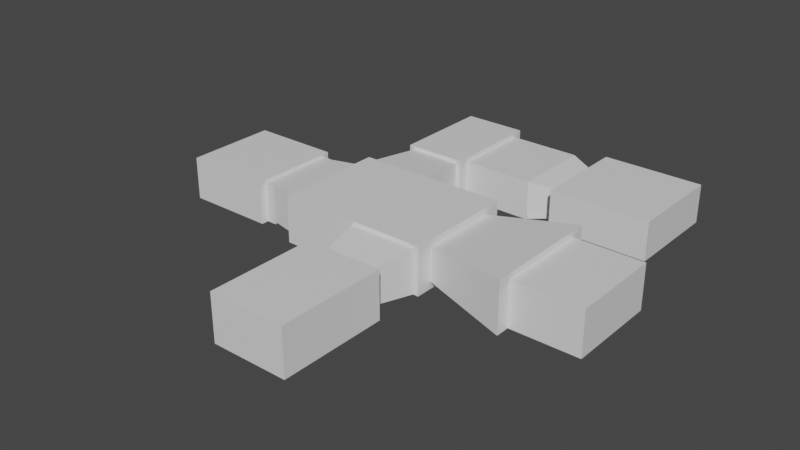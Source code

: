 # Source: laboratory_complex.blend  (saved by Blender 2.80.75; exported with 4.5.12 LTS)
import bpy
from mathutils import Matrix  # noqa: F401  (used for matrix-valued properties, if any)

bpy.ops.wm.read_factory_settings(use_empty=True)
scene = bpy.context.scene
scene.name = 'Scene'

# ---- collections
col_collection = bpy.data.collections.new('Collection'); scene.collection.children.link(col_collection)

# ---- materials (node trees are filled in below, after node groups)
mat_material = bpy.data.materials.new('Material')
mat_material.alpha_threshold = 0.0
mat_material.use_transparent_shadow = False
mat_material.line_color = (0.0, 0.0, 0.0, 1.0)

# ---- material node trees
mat_material.use_nodes = True; mat_material.node_tree.nodes.clear()
_N = mat_material.node_tree.nodes; _L = mat_material.node_tree.links
n0 = _N.new('ShaderNodeOutputMaterial'); n0.name = 'Material Output'; n0.location = (300, 300)
n1 = _N.new('ShaderNodeBsdfPrincipled'); n1.name = 'Principled BSDF'; n1.location = (10, 300)
n1.distribution = 'GGX'
n1.subsurface_method = 'BURLEY'
n1.inputs[2].default_value = 0.4
n1.inputs[3].default_value = 1.45
n1.inputs[27].default_value = (0.0, 0.0, 0.0, 1.0)
n1.inputs[28].default_value = 1.0
_L.new(n1.outputs[0], n0.inputs[0])
n0.is_active_output = True

# ---- world
world_world = bpy.data.worlds.new('World'); scene.world = world_world
world_world.use_nodes = True; world_world.node_tree.nodes.clear()
_N = world_world.node_tree.nodes; _L = world_world.node_tree.links
n0 = _N.new('ShaderNodeOutputWorld'); n0.name = 'World Output'; n0.location = (300, 300)
n1 = _N.new('ShaderNodeBackground'); n1.name = 'Background'; n1.location = (10, 300)
n1.inputs[0].default_value = (0.05088, 0.05088, 0.05088, 1.0)
_L.new(n1.outputs[0], n0.inputs[0])
n0.is_active_output = True
world_world.color = (0.05088, 0.05088, 0.05088)
world_world.use_sun_shadow = False
world_world.sun_shadow_jitter_overblur = 0.0

# ---- meshes
me_cube = bpy.data.meshes.new('Cube')
me_cube.from_pydata([(2.269, 2.353, 1.0), (2.269, 2.353, -1.0), (2.269, -2.353, 1.0), (2.269, -2.353, -1.0), (-2.269, 2.353, 1.0), (-2.269, 2.353, -1.0), (-2.269, -2.353, 1.0), (-2.269, -2.353, -1.0), (2.269, 2.021, 0.859), (2.269, 2.021, -0.859), (2.269, -2.021, 0.859), (2.269, -2.021, -0.859), (2.843, 2.021, 0.859), (2.843, 2.021, -0.859), (2.843, -2.021, 0.859), (2.843, -2.021, -0.859), (4.591, 2.291, 0.9738), (4.591, 2.291, -0.9738), (4.591, -2.291, 0.9738), (4.591, -2.291, -0.9738), (4.591, 2.854, 1.213), (4.591, 2.854, -1.213), (4.591, -2.854, 1.213), (4.591, -2.854, -1.213), (8.41, 2.854, 1.213), (8.41, 2.854, -1.213), (8.41, -2.854, 1.213), (8.41, -2.854, -1.213), (12.35, 2.854, 1.213), (12.35, 2.854, -1.213), (12.35, -2.854, 1.213), (12.35, -2.854, -1.213), (8.645, -2.854, 1.068), (8.645, -2.854, -1.068), (12.11, -2.854, 1.068), (12.11, -2.854, -1.068), (9.139, -5.362, 0.764), (9.139, -5.362, -0.764), (11.62, -5.362, 0.764), (11.62, -5.362, -0.764), (8.416, -5.362, 1.209), (8.416, -5.362, -1.209), (12.34, -5.362, 1.209), (12.34, -5.362, -1.209), (8.416, -10.9, 1.209), (8.416, -10.9, -1.209), (12.34, -10.9, 1.209), (12.34, -10.9, -1.209), (4.806, 2.854, 1.077), (4.806, 2.854, -1.077), (8.196, 2.854, 1.077), (8.196, 2.854, -1.077), (5.169, 5.701, 0.846), (5.169, 5.701, -0.846), (7.833, 5.701, 0.846), (7.833, 5.701, -0.846), (4.895, 5.701, 1.02), (4.895, 5.701, -1.02), (8.107, 5.701, 1.02), (8.107, 5.701, -1.02), (4.895, 10.9, 1.02), (4.895, 10.9, -1.02), (8.107, 10.9, 1.02), (8.107, 10.9, -1.02), (8.107, 6.229, 0.8129), (8.107, 6.229, -0.8129), (8.107, 10.37, 0.8129), (8.107, 10.37, -0.8129), (11.78, 6.229, 0.8129), (11.78, 6.229, -0.8129), (11.78, 10.37, 0.8129), (11.78, 10.37, -0.8129), (13.33, 6.905, 0.5476), (13.33, 6.905, -0.5476), (13.33, 9.695, 0.5476), (13.33, 9.695, -0.5476), (13.33, 5.773, 0.9919), (13.33, 5.773, -0.9919), (13.33, 10.83, 0.9919), (13.33, 10.83, -0.9919), (18.47, 5.773, 0.9919), (18.47, 5.773, -0.9919), (18.47, 10.83, 0.9919), (18.47, 10.83, -0.9919), (12.35, 2.006, 0.8525), (12.35, 2.006, -0.8525), (12.35, -2.006, 0.8525), (12.35, -2.006, -0.8525), (16.66, 3.084, 1.311), (16.66, 3.084, -1.311), (16.66, -3.084, 1.311), (16.66, -3.084, -1.311), (16.66, 2.369, 1.007), (16.66, 2.369, -1.007), (16.66, -2.369, 1.007), (16.66, -2.369, -1.007), (20.19, 2.369, 1.007), (20.19, 2.369, -1.007), (20.19, -2.369, 1.007), (20.19, -2.369, -1.007), (-2.269, 2.353, -1.0), (-2.269, -2.353, -1.0), (2.269, 2.353, -1.0), (2.269, -2.353, -1.0), (-2.269, 2.353, -1.203), (-2.269, -2.353, -1.203), (2.269, 2.353, -1.203), (2.269, -2.353, -1.203), (2.832, -2.021, -1.035), (2.832, 2.021, -1.035), (4.58, -2.291, -1.15), (4.58, 2.291, -1.15), (2.269, -2.021, -1.169), (2.269, 2.021, -1.169), (2.843, -2.021, -1.169), (2.843, 2.021, -1.169), (12.11, -2.868, -1.181), (8.645, -2.868, -1.181), (11.62, -5.376, -0.8769), (9.139, -5.376, -0.8769), (8.196, 2.858, -1.133), (4.806, 2.858, -1.133), (7.833, 5.706, -0.9024), (5.169, 5.706, -0.9024), (11.84, 10.37, -1.163), (11.84, 6.229, -1.163), (13.39, 9.695, -0.8979), (13.39, 6.905, -0.8979), (16.66, -2.369, -1.289), (16.66, 2.369, -1.289), (20.19, -2.369, -1.289), (20.19, 2.369, -1.289), (8.107, 10.37, -1.208), (8.107, 6.229, -1.208), (11.78, 10.37, -1.208), (11.78, 6.229, -1.208)], [], [(0, 4, 6, 2), (3, 2, 6, 7), (7, 6, 4, 5), (5, 1, 102, 100), (2, 3, 11, 10), (5, 4, 0, 1), (8, 10, 14, 12), (1, 0, 8, 9), (3, 1, 9, 11), (0, 2, 10, 8), (15, 13, 109, 108), (9, 8, 12, 13), (13, 15, 114, 115), (10, 11, 15, 14), (16, 18, 22, 20), (14, 15, 19, 18), (12, 14, 18, 16), (13, 12, 16, 17), (21, 20, 48, 49), (17, 16, 20, 21), (19, 17, 21, 23), (18, 19, 23, 22), (27, 25, 29, 31), (23, 21, 25, 27), (22, 23, 27, 26), (20, 22, 26, 24), (28, 30, 86, 84), (30, 26, 32, 34), (24, 26, 30, 28), (25, 24, 28, 29), (34, 32, 36, 38), (26, 27, 33, 32), (27, 31, 35, 33), (31, 30, 34, 35), (39, 38, 42, 43), (35, 34, 38, 39), (35, 39, 118, 116), (32, 33, 37, 36), (41, 43, 47, 45), (37, 39, 43, 41), (36, 37, 41, 40), (38, 36, 40, 42), (44, 45, 47, 46), (40, 41, 45, 44), (42, 40, 44, 46), (43, 42, 46, 47), (48, 50, 54, 52), (20, 24, 50, 48), (24, 25, 51, 50), (25, 21, 49, 51), (52, 54, 58, 56), (49, 48, 52, 53), (55, 51, 120, 122), (50, 51, 55, 54), (59, 57, 61, 63), (53, 52, 56, 57), (55, 53, 57, 59), (54, 55, 59, 58), (61, 60, 62, 63), (62, 58, 64, 66), (56, 58, 62, 60), (57, 56, 60, 61), (64, 65, 69, 68), (58, 59, 65, 64), (59, 63, 67, 65), (63, 62, 66, 67), (70, 68, 72, 74), (66, 64, 68, 70), (67, 66, 70, 71), (69, 65, 133, 135), (73, 75, 79, 77), (71, 70, 74, 75), (71, 75, 126, 124), (68, 69, 73, 72), (78, 76, 80, 82), (72, 73, 77, 76), (74, 72, 76, 78), (75, 74, 78, 79), (80, 81, 83, 82), (79, 78, 82, 83), (77, 79, 83, 81), (76, 77, 81, 80), (84, 86, 90, 88), (29, 28, 84, 85), (31, 29, 85, 87), (30, 31, 87, 86), (91, 89, 93, 95), (85, 84, 88, 89), (87, 85, 89, 91), (86, 87, 91, 90), (92, 94, 98, 96), (90, 91, 95, 94), (88, 90, 94, 92), (89, 88, 92, 93), (97, 96, 98, 99), (93, 92, 96, 97), (99, 95, 128, 130), (94, 95, 99, 98), (102, 103, 107, 106), (3, 7, 101, 103), (7, 5, 100, 101), (1, 3, 103, 102), (104, 106, 107, 105), (100, 102, 106, 104), (103, 101, 105, 107), (101, 100, 104, 105), (108, 109, 111, 110), (13, 17, 111, 109), (19, 15, 108, 110), (17, 19, 110, 111), (112, 113, 115, 114), (11, 9, 113, 112), (9, 13, 115, 113), (15, 11, 112, 114), (117, 116, 118, 119), (39, 37, 119, 118), (37, 33, 117, 119), (33, 35, 116, 117), (120, 121, 123, 122), (53, 55, 122, 123), (51, 49, 121, 120), (49, 53, 123, 121), (125, 124, 126, 127), (75, 73, 127, 126), (73, 69, 125, 127), (69, 71, 124, 125), (128, 129, 131, 130), (97, 99, 130, 131), (95, 93, 129, 128), (93, 97, 131, 129), (133, 132, 134, 135), (71, 69, 135, 134), (67, 71, 134, 132), (65, 67, 132, 133)])
_uv = me_cube.uv_layers.new(name='UVMap')
_uv.uv.foreach_set('vector', [0.375, 0.0, 0.625, 0.0, 0.625, 0.25, 0.375, 0.25, 0.375, 0.25, 0.625, 0.25, 0.625, 0.5, 0.375, 0.5, 0.375, 0.5, 0.625, 0.5, 0.625, 0.75, 0.375, 0.75, 0.625, 0.5, 0.625, 0.75, 0.625, 0.75, 0.625, 0.5, 0.625, 0.25, 0.375, 0.25, 0.375, 0.25, 0.625, 0.25, 0.625, 0.5, 0.875, 0.5, 0.875, 0.75, 0.625, 0.75, 0.375, 0.0, 0.375, 0.25, 0.375, 0.25, 0.375, 0.0, 0.625, 0.75, 0.875, 0.75, 0.875, 0.75, 0.625, 0.75, 0.625, 1.0, 0.625, 0.75, 0.625, 0.75, 0.625, 1.0, 0.375, 0.0, 0.375, 0.25, 0.375, 0.25, 0.375, 0.0, 0.625, 1.0, 0.625, 0.75, 0.625, 0.75, 0.625, 1.0, 0.625, 0.75, 0.875, 0.75, 0.875, 0.75, 0.625, 0.75, 0.625, 0.75, 0.625, 1.0, 0.625, 1.0, 0.625, 0.75, 0.625, 0.25, 0.375, 0.25, 0.375, 0.25, 0.625, 0.25, 0.375, 0.0, 0.375, 0.25, 0.375, 0.25, 0.375, 0.0, 0.625, 0.25, 0.375, 0.25, 0.375, 0.25, 0.625, 0.25, 0.375, 0.0, 0.375, 0.25, 0.375, 0.25, 0.375, 0.0, 0.625, 0.75, 0.875, 0.75, 0.875, 0.75, 0.625, 0.75, 0.625, 0.75, 0.875, 0.75, 0.875, 0.75, 0.625, 0.75, 0.625, 0.75, 0.875, 0.75, 0.875, 0.75, 0.625, 0.75, 0.625, 1.0, 0.625, 0.75, 0.625, 0.75, 0.625, 1.0, 0.625, 0.25, 0.375, 0.25, 0.375, 0.25, 0.625, 0.25, 0.625, 1.0, 0.625, 0.75, 0.625, 0.75, 0.625, 1.0, 0.625, 1.0, 0.625, 0.75, 0.625, 0.75, 0.625, 1.0, 0.625, 0.25, 0.375, 0.25, 0.375, 0.25, 0.625, 0.25, 0.375, 0.0, 0.375, 0.25, 0.375, 0.25, 0.375, 0.0, 0.375, 0.0, 0.375, 0.25, 0.375, 0.25, 0.375, 0.0, 0.375, 0.25, 0.375, 0.25, 0.375, 0.25, 0.375, 0.25, 0.375, 0.0, 0.375, 0.25, 0.375, 0.25, 0.375, 0.0, 0.625, 0.75, 0.875, 0.75, 0.875, 0.75, 0.625, 0.75, 0.375, 0.25, 0.375, 0.25, 0.375, 0.25, 0.375, 0.25, 0.625, 0.25, 0.375, 0.25, 0.375, 0.25, 0.625, 0.25, 0.625, 1.0, 0.625, 1.0, 0.625, 1.0, 0.625, 1.0, 0.125, 0.75, 0.375, 0.75, 0.375, 0.75, 0.125, 0.75, 0.125, 0.75, 0.375, 0.75, 0.375, 0.75, 0.125, 0.75, 0.125, 0.75, 0.375, 0.75, 0.375, 0.75, 0.125, 0.75, 0.125, 0.75, 0.125, 0.75, 0.125, 0.75, 0.125, 0.75, 0.625, 0.25, 0.375, 0.25, 0.375, 0.25, 0.625, 0.25, 0.625, 1.0, 0.625, 1.0, 0.625, 1.0, 0.625, 1.0, 0.625, 1.0, 0.625, 1.0, 0.625, 1.0, 0.625, 1.0, 0.625, 0.25, 0.375, 0.25, 0.375, 0.25, 0.625, 0.25, 0.375, 0.25, 0.375, 0.25, 0.375, 0.25, 0.375, 0.25, 0.625, 0.25, 0.375, 0.25, 0.375, 0.25, 0.625, 0.25, 0.625, 0.25, 0.375, 0.25, 0.375, 0.25, 0.625, 0.25, 0.375, 0.25, 0.375, 0.25, 0.375, 0.25, 0.375, 0.25, 0.125, 0.75, 0.375, 0.75, 0.375, 0.75, 0.125, 0.75, 0.375, 0.0, 0.375, 0.0, 0.375, 0.0, 0.375, 0.0, 0.375, 0.0, 0.375, 0.0, 0.375, 0.0, 0.375, 0.0, 0.875, 0.75, 0.625, 0.75, 0.625, 0.75, 0.875, 0.75, 0.625, 0.75, 0.625, 0.75, 0.625, 0.75, 0.625, 0.75, 0.375, 0.0, 0.375, 0.0, 0.375, 0.0, 0.375, 0.0, 0.625, 0.75, 0.875, 0.75, 0.875, 0.75, 0.625, 0.75, 0.625, 0.75, 0.625, 0.75, 0.625, 0.75, 0.625, 0.75, 0.875, 0.75, 0.625, 0.75, 0.625, 0.75, 0.875, 0.75, 0.625, 0.75, 0.625, 0.75, 0.625, 0.75, 0.625, 0.75, 0.625, 0.75, 0.875, 0.75, 0.875, 0.75, 0.625, 0.75, 0.625, 0.75, 0.625, 0.75, 0.625, 0.75, 0.625, 0.75, 0.875, 0.75, 0.625, 0.75, 0.625, 0.75, 0.875, 0.75, 0.625, 0.75, 0.875, 0.75, 0.875, 0.75, 0.625, 0.75, 0.375, 0.0, 0.375, 0.0, 0.375, 0.0, 0.375, 0.0, 0.375, 0.0, 0.375, 0.0, 0.375, 0.0, 0.375, 0.0, 0.625, 0.75, 0.875, 0.75, 0.875, 0.75, 0.625, 0.75, 0.875, 0.75, 0.625, 0.75, 0.625, 0.75, 0.875, 0.75, 0.875, 0.75, 0.625, 0.75, 0.625, 0.75, 0.875, 0.75, 0.625, 0.75, 0.625, 0.75, 0.625, 0.75, 0.625, 0.75, 0.625, 0.75, 0.875, 0.75, 0.875, 0.75, 0.625, 0.75, 0.375, 0.0, 0.375, 0.0, 0.375, 0.0, 0.375, 0.0, 0.375, 0.0, 0.375, 0.0, 0.375, 0.0, 0.375, 0.0, 0.625, 0.75, 0.875, 0.75, 0.875, 0.75, 0.625, 0.75, 0.625, 0.75, 0.625, 0.75, 0.625, 0.75, 0.625, 0.75, 0.625, 0.75, 0.625, 0.75, 0.625, 0.75, 0.625, 0.75, 0.625, 0.75, 0.875, 0.75, 0.875, 0.75, 0.625, 0.75, 0.625, 0.75, 0.625, 0.75, 0.625, 0.75, 0.625, 0.75, 0.875, 0.75, 0.625, 0.75, 0.625, 0.75, 0.875, 0.75, 0.375, 0.0, 0.375, 0.0, 0.375, 0.0, 0.375, 0.0, 0.875, 0.75, 0.625, 0.75, 0.625, 0.75, 0.875, 0.75, 0.375, 0.0, 0.375, 0.0, 0.375, 0.0, 0.375, 0.0, 0.625, 0.75, 0.875, 0.75, 0.875, 0.75, 0.625, 0.75, 0.875, 0.75, 0.625, 0.75, 0.625, 0.75, 0.875, 0.75, 0.625, 0.75, 0.875, 0.75, 0.875, 0.75, 0.625, 0.75, 0.625, 0.75, 0.625, 0.75, 0.625, 0.75, 0.625, 0.75, 0.875, 0.75, 0.625, 0.75, 0.625, 0.75, 0.875, 0.75, 0.375, 0.0, 0.375, 0.25, 0.375, 0.25, 0.375, 0.0, 0.625, 0.75, 0.875, 0.75, 0.875, 0.75, 0.625, 0.75, 0.625, 1.0, 0.625, 0.75, 0.625, 0.75, 0.625, 1.0, 0.375, 0.75, 0.125, 0.75, 0.125, 0.75, 0.375, 0.75, 0.625, 1.0, 0.625, 0.75, 0.625, 0.75, 0.625, 1.0, 0.625, 0.75, 0.875, 0.75, 0.875, 0.75, 0.625, 0.75, 0.625, 1.0, 0.625, 0.75, 0.625, 0.75, 0.625, 1.0, 0.375, 0.75, 0.125, 0.75, 0.125, 0.75, 0.375, 0.75, 0.375, 0.0, 0.375, 0.25, 0.375, 0.25, 0.375, 0.0, 0.375, 0.75, 0.125, 0.75, 0.125, 0.75, 0.375, 0.75, 0.375, 0.0, 0.375, 0.25, 0.375, 0.25, 0.375, 0.0, 0.625, 0.75, 0.875, 0.75, 0.875, 0.75, 0.625, 0.75, 0.125, 0.5, 0.375, 0.5, 0.375, 0.75, 0.125, 0.75, 0.625, 0.75, 0.875, 0.75, 0.875, 0.75, 0.625, 0.75, 0.125, 0.75, 0.125, 0.75, 0.125, 0.75, 0.125, 0.75, 0.375, 0.75, 0.125, 0.75, 0.125, 0.75, 0.375, 0.75, 0.625, 0.75, 0.625, 1.0, 0.625, 1.0, 0.625, 0.75, 0.375, 0.25, 0.375, 0.5, 0.375, 0.5, 0.375, 0.25, 0.375, 0.5, 0.375, 0.75, 0.375, 0.75, 0.375, 0.5, 0.625, 0.75, 0.625, 1.0, 0.625, 1.0, 0.625, 0.75, 0.375, 0.75, 0.625, 0.75, 0.625, 1.0, 0.375, 1.0, 0.625, 0.5, 0.625, 0.75, 0.625, 0.75, 0.625, 0.5, 0.375, 0.25, 0.375, 0.5, 0.375, 0.5, 0.375, 0.25, 0.375, 0.5, 0.375, 0.75, 0.375, 0.75, 0.375, 0.5, 0.625, 1.0, 0.625, 0.75, 0.625, 0.75, 0.625, 1.0, 0.625, 0.75, 0.625, 0.75, 0.625, 0.75, 0.625, 0.75, 0.375, 0.25, 0.375, 0.25, 0.375, 0.25, 0.375, 0.25, 0.625, 0.75, 0.625, 1.0, 0.625, 1.0, 0.625, 0.75, 0.625, 1.0, 0.625, 0.75, 0.625, 0.75, 0.625, 1.0, 0.625, 1.0, 0.625, 0.75, 0.625, 0.75, 0.625, 1.0, 0.625, 0.75, 0.625, 0.75, 0.625, 0.75, 0.625, 0.75, 0.375, 0.25, 0.375, 0.25, 0.375, 0.25, 0.375, 0.25, 0.625, 1.0, 0.625, 1.0, 0.625, 1.0, 0.625, 1.0, 0.625, 1.0, 0.625, 1.0, 0.625, 1.0, 0.625, 1.0, 0.375, 0.25, 0.375, 0.25, 0.375, 0.25, 0.375, 0.25, 0.625, 1.0, 0.625, 1.0, 0.625, 1.0, 0.625, 1.0, 0.625, 0.75, 0.625, 0.75, 0.625, 0.75, 0.625, 0.75, 0.625, 0.75, 0.625, 0.75, 0.625, 0.75, 0.625, 0.75, 0.625, 0.75, 0.625, 0.75, 0.625, 0.75, 0.625, 0.75, 0.625, 0.75, 0.625, 0.75, 0.625, 0.75, 0.625, 0.75, 0.625, 0.75, 0.625, 0.75, 0.625, 0.75, 0.625, 0.75, 0.625, 0.75, 0.625, 0.75, 0.625, 0.75, 0.625, 0.75, 0.625, 0.75, 0.625, 0.75, 0.625, 0.75, 0.625, 0.75, 0.625, 0.75, 0.625, 0.75, 0.625, 0.75, 0.625, 0.75, 0.625, 1.0, 0.625, 0.75, 0.625, 0.75, 0.625, 1.0, 0.125, 0.5, 0.125, 0.75, 0.125, 0.75, 0.125, 0.5, 0.625, 1.0, 0.625, 0.75, 0.625, 0.75, 0.625, 1.0, 0.625, 0.75, 0.625, 0.75, 0.625, 0.75, 0.625, 0.75, 0.625, 0.75, 0.625, 0.75, 0.625, 0.75, 0.625, 0.75, 0.625, 0.75, 0.625, 0.75, 0.625, 0.75, 0.625, 0.75, 0.625, 0.75, 0.625, 0.75, 0.625, 0.75, 0.625, 0.75, 0.625, 0.75, 0.625, 0.75, 0.625, 0.75, 0.625, 0.75])
me_cube.materials.append(mat_material)
me_cube.use_remesh_preserve_volume = False
me_cube.use_remesh_preserve_attributes = False
me_cube.use_mirror_vertex_groups = False
me_cube.update()

# ---- objects
ob_cube = bpy.data.objects.new('Cube', me_cube)

# ---- transforms, parenting, visibility, modifiers, constraints
ob_cube.location = (0.0, 0.0, 0.0)
ob_cube.lock_rotations_4d = False
ob_cube.empty_display_type = 'ARROWS'
ob_cube.lineart.crease_threshold = 0.0

# ---- collection membership
col_collection.objects.link(ob_cube)

# ---- scene / render settings (as saved in the file)
scene.frame_start = 1; scene.frame_end = 250; scene.frame_set(1)
scene.render.engine = 'BLENDER_EEVEE_NEXT'
scene.cycles.use_denoising = False
scene.cycles.samples = 128
scene.cycles.sampling_pattern = 'TABULATED_SOBOL'
scene.cycles.use_adaptive_sampling = False
scene.cycles.use_light_tree = False
scene.view_settings.view_transform = 'Filmic'
bpy.context.view_layer.update()

# ---- added for rendering (the .blend has no active camera and no usable light): camera, sun
cam_auto = bpy.data.cameras.new('AutoCamera')
cam_auto.lens = 50.0
cam_auto.sensor_width = 36.0
cam_auto.clip_end = 1000.0
ob_auto_camera = bpy.data.objects.new('AutoCamera', cam_auto)
scene.collection.objects.link(ob_auto_camera)
ob_auto_camera.location = (38.0138, -34.8637, 23.2436)
ob_auto_camera.rotation_euler = (1.09748, -7.21219e-08, 0.694738)
scene.camera = ob_auto_camera
light_auto_sun = bpy.data.lights.new('AutoSun', 'SUN')
light_auto_sun.energy = 3.0
light_auto_sun.angle = 0.0523599
ob_auto_sun = bpy.data.objects.new('AutoSun', light_auto_sun)
scene.collection.objects.link(ob_auto_sun)
ob_auto_sun.rotation_euler = (0.872665, 0.174533, 0.523599)
bpy.context.view_layer.update()
